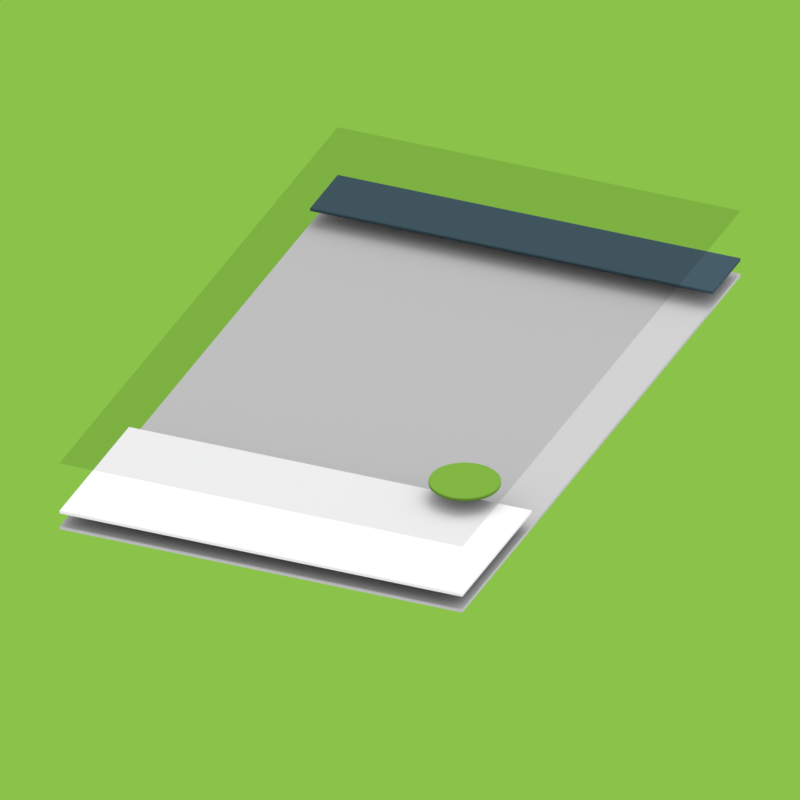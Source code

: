 # Source: overlay-permission.blend  (saved by Blender 2.78.1; exported with 4.5.12 LTS)
import bpy
from mathutils import Matrix  # noqa: F401  (used for matrix-valued properties, if any)

bpy.ops.wm.read_factory_settings(use_empty=True)
scene = bpy.context.scene
scene.name = 'Scene'

# ---- collections
col_collection_1 = bpy.data.collections.new('Collection 1'); scene.collection.children.link(col_collection_1)

# ---- materials (node trees are filled in below, after node groups)
mat_overlay = bpy.data.materials.new('overlay')
mat_overlay.alpha_threshold = 0.0
mat_overlay.roughness = 0.5
mat_background_material = bpy.data.materials.new('background material')
mat_background_material.alpha_threshold = 0.0
mat_background_material.roughness = 0.5
mat_accent_material = bpy.data.materials.new('accent material')
mat_accent_material.alpha_threshold = 0.0
mat_accent_material.diffuse_color = (0.2582, 0.5457, 0.06848, 1.0)
mat_accent_material.roughness = 0.5
mat_system_material = bpy.data.materials.new('system material')
mat_system_material.alpha_threshold = 0.0
mat_system_material.diffuse_color = (0.0, 0.0, 0.0, 1.0)
mat_system_material.roughness = 0.5
mat_card_material = bpy.data.materials.new('card material')
mat_card_material.alpha_threshold = 0.0
mat_card_material.roughness = 0.5
mat_primary_material = bpy.data.materials.new('primary material')
mat_primary_material.alpha_threshold = 0.0
mat_primary_material.diffuse_color = (0.05951, 0.1022, 0.1274, 1.0)
mat_primary_material.roughness = 0.5

# ---- material node trees
mat_overlay.use_nodes = True; mat_overlay.node_tree.nodes.clear()
_N = mat_overlay.node_tree.nodes; _L = mat_overlay.node_tree.links
n0 = _N.new('ShaderNodeOutputMaterial'); n0.name = 'Material Output'; n0.location = (300, 300)
n1 = _N.new('ShaderNodeBsdfAnisotropic'); n1.name = 'Glossy BSDF'; n1.location = (-638, 239)
n1.distribution = 'GGX'
n1.inputs[0].default_value = (0.0, 0.0, 0.0, 1.0)
n1.inputs[1].default_value = 0.0
n2 = _N.new('ShaderNodeMixShader'); n2.name = 'Mix Shader.001'; n2.location = (-342, 122)
n2.inputs[0].default_value = 0.8
n3 = _N.new('ShaderNodeBsdfTransparent'); n3.name = 'Transparent BSDF.001'; n3.location = (-658, -51)
_L.new(n1.outputs[0], n2.inputs[1])
_L.new(n3.outputs[0], n2.inputs[2])
_L.new(n2.outputs[0], n0.inputs[0])
n0.is_active_output = True
mat_background_material.use_nodes = True; mat_background_material.node_tree.nodes.clear()
_N = mat_background_material.node_tree.nodes; _L = mat_background_material.node_tree.links
n0 = _N.new('ShaderNodeOutputMaterial'); n0.name = 'Material Output'; n0.location = (300, 300)
n1 = _N.new('ShaderNodeBsdfDiffuse'); n1.name = 'Diffuse BSDF'; n1.location = (10, 300)
n1.inputs[0].default_value = (0.6038, 0.6038, 0.6038, 1.0)
_L.new(n1.outputs[0], n0.inputs[0])
n0.is_active_output = True
mat_accent_material.use_nodes = True; mat_accent_material.node_tree.nodes.clear()
_N = mat_accent_material.node_tree.nodes; _L = mat_accent_material.node_tree.links
n0 = _N.new('ShaderNodeOutputMaterial'); n0.name = 'Material Output'; n0.location = (300, 300)
n1 = _N.new('ShaderNodeBsdfDiffuse'); n1.name = 'Diffuse BSDF'; n1.location = (10, 300)
n1.inputs[0].default_value = (0.2582, 0.5457, 0.06848, 1.0)
_L.new(n1.outputs[0], n0.inputs[0])
n0.is_active_output = True
mat_system_material.use_nodes = True; mat_system_material.node_tree.nodes.clear()
_N = mat_system_material.node_tree.nodes; _L = mat_system_material.node_tree.links
n0 = _N.new('ShaderNodeOutputMaterial'); n0.name = 'Material Output'; n0.location = (300, 300)
n1 = _N.new('ShaderNodeBsdfDiffuse'); n1.name = 'Diffuse BSDF'; n1.location = (10, 300)
n1.inputs[0].default_value = (0.05086, 0.05086, 0.05086, 1.0)
_L.new(n1.outputs[0], n0.inputs[0])
n0.is_active_output = True
mat_card_material.use_nodes = True; mat_card_material.node_tree.nodes.clear()
_N = mat_card_material.node_tree.nodes; _L = mat_card_material.node_tree.links
n0 = _N.new('ShaderNodeOutputMaterial'); n0.name = 'Material Output'; n0.location = (300, 300)
n1 = _N.new('ShaderNodeBsdfDiffuse'); n1.name = 'Diffuse BSDF'; n1.location = (10, 300)
n1.inputs[0].default_value = (1.0, 1.0, 1.0, 1.0)
_L.new(n1.outputs[0], n0.inputs[0])
n0.is_active_output = True
mat_primary_material.use_nodes = True; mat_primary_material.node_tree.nodes.clear()
_N = mat_primary_material.node_tree.nodes; _L = mat_primary_material.node_tree.links
n0 = _N.new('ShaderNodeOutputMaterial'); n0.name = 'Material Output'; n0.location = (300, 300)
n1 = _N.new('ShaderNodeBsdfDiffuse'); n1.name = 'Diffuse BSDF'; n1.location = (10, 300)
n1.inputs[0].default_value = (0.05951, 0.1022, 0.1274, 1.0)
_L.new(n1.outputs[0], n0.inputs[0])
n0.is_active_output = True

# ---- world
world_world = bpy.data.worlds.new('World'); scene.world = world_world
world_world.use_nodes = True; world_world.node_tree.nodes.clear()
_N = world_world.node_tree.nodes; _L = world_world.node_tree.links
n0 = _N.new('ShaderNodeOutputWorld'); n0.name = 'World Output'; n0.location = (681, 300)
n1 = _N.new('ShaderNodeMixShader'); n1.name = 'Mix Shader'; n1.location = (272, 208)
n2 = _N.new('ShaderNodeLightPath'); n2.name = 'Light Path'; n2.location = (-58, 570)
n3 = _N.new('ShaderNodeBackground'); n3.name = 'Background'; n3.location = (-38, 222)
n3.inputs[0].default_value = (1.0, 1.0, 1.0, 1.0)
n3.inputs[1].default_value = 0.8
n4 = _N.new('ShaderNodeBackground'); n4.name = 'Background.001'; n4.location = (-38, 101)
n4.inputs[0].default_value = (0.2582, 0.5457, 0.06848, 1.0)
_L.new(n1.outputs[0], n0.inputs[0])
_L.new(n3.outputs[0], n1.inputs[1])
_L.new(n4.outputs[0], n1.inputs[2])
_L.new(n2.outputs[0], n1.inputs[0])
n0.is_active_output = True
world_world.color = (0.05088, 0.05088, 0.05088)
world_world.use_sun_shadow = False
world_world.sun_shadow_jitter_overblur = 0.0
world_world.cycles.sampling_method = 'MANUAL'
world_world.light_settings.distance = 5.0

# ---- cameras
cam_camera = bpy.data.cameras.new('Camera')
cam_camera.type = 'ORTHO'
cam_camera.clip_end = 100.0
cam_camera.lens = 150.0
cam_camera.sensor_width = 32.0
cam_camera.sensor_height = 18.0
cam_camera.ortho_scale = 2.2
cam_camera.display_size = 2.0
cam_camera.dof.focus_distance = 0.0

# ---- lights
light_sun = bpy.data.lights.new('Sun', 'SUN')
light_sun.transmission_factor = 0.0
light_sun.angle = 0.9273
light_sun.energy = 1.0
light_sun.shadow_buffer_clip_start = 0.5
light_sun.shadow_soft_size = 0.5
light_sun.shadow_cascade_max_distance = 1000.0

# ---- meshes
me_overlay = bpy.data.meshes.new('overlay')
me_overlay.from_pydata([(-1.111, -1.042, 0.0), (1.111, -1.042, 0.0), (-1.111, 1.042, 0.0), (1.111, 1.042, 0.0)], [], [(0, 1, 3, 2)])
me_overlay.materials.append(mat_overlay)
me_overlay.use_remesh_preserve_volume = False
me_overlay.use_remesh_preserve_attributes = False
me_overlay.use_mirror_vertex_groups = False
me_overlay.update()
me_bottom_sheet = bpy.data.meshes.new('bottom sheet')
me_bottom_sheet.from_pydata([(-1.111, -1.042, 0.0), (1.111, -1.042, 0.0), (-1.111, 1.042, 0.0), (1.111, 1.042, 0.0), (-1.111, 1.042, 0.05), (1.111, 1.042, 0.05), (-1.111, 0.8333, 0.05), (1.111, 0.8333, 0.05), (0.7407, -0.4167, 0.1), (0.7226, -0.4172, 0.1), (0.7046, -0.4187, 0.1), (0.687, -0.4212, 0.1), (0.6699, -0.4246, 0.1), (0.6534, -0.429, 0.1), (0.6379, -0.4342, 0.1), (0.6233, -0.4403, 0.1), (0.6098, -0.4472, 0.1), (0.5976, -0.4548, 0.1), (0.5868, -0.463, 0.1), (0.5774, -0.4717, 0.1), (0.5697, -0.481, 0.1), (0.5635, -0.4906, 0.1), (0.5591, -0.5005, 0.1), (0.5564, -0.5106, 0.1), (0.5556, -0.5208, 0.1), (0.5564, -0.531, 0.1), (0.5591, -0.5412, 0.1), (0.5635, -0.5511, 0.1), (0.5697, -0.5607, 0.1), (0.5774, -0.5699, 0.1), (0.5868, -0.5787, 0.1), (0.5976, -0.5869, 0.1), (0.6098, -0.5945, 0.1), (0.6233, -0.6014, 0.1), (0.6379, -0.6074, 0.1), (0.6534, -0.6127, 0.1), (0.6699, -0.6171, 0.1), (0.687, -0.6205, 0.1), (0.7046, -0.623, 0.1), (0.7226, -0.6245, 0.1), (0.7407, -0.625, 0.1), (0.7589, -0.6245, 0.1), (0.7769, -0.623, 0.1), (0.7945, -0.6205, 0.1), (0.8116, -0.6171, 0.1), (0.828, -0.6127, 0.1), (0.8436, -0.6074, 0.1), (0.8582, -0.6014, 0.1), (0.8717, -0.5945, 0.1), (0.8839, -0.5869, 0.1), (0.8947, -0.5787, 0.1), (0.9041, -0.5699, 0.1), (0.9118, -0.5607, 0.1), (0.918, -0.5511, 0.1), (0.9224, -0.5412, 0.1), (0.925, -0.531, 0.1), (0.9259, -0.5208, 0.1), (0.925, -0.5106, 0.1), (0.9224, -0.5005, 0.1), (0.918, -0.4906, 0.1), (0.9118, -0.481, 0.1), (0.9041, -0.4717, 0.1), (0.8947, -0.463, 0.1), (0.8839, -0.4548, 0.1), (0.8717, -0.4472, 0.1), (0.8582, -0.4403, 0.1), (0.8436, -0.4342, 0.1), (0.828, -0.429, 0.1), (0.8116, -0.4246, 0.1), (0.7945, -0.4212, 0.1), (0.7769, -0.4187, 0.1), (0.7589, -0.4172, 0.1), (1.111, -1.042, 0.05), (-1.111, -1.042, 0.05), (1.111, -0.5208, 0.05), (-1.111, -0.5208, 0.05)], [], [(0, 1, 3, 2), (5, 4, 6, 7), (9, 10, 11, 12, 13, 14, 15, 16, 17, 18, 19, 20, 21, 22, 23, 24, 25, 26, 27, 28, 29, 30, 31, 32, 33, 34, 35, 36, 37, 38, 39, 40, 41, 42, 43, 44, 45, 46, 47, 48, 49, 50, 51, 52, 53, 54, 55, 56, 57, 58, 59, 60, 61, 62, 63, 64, 65, 66, 67, 68, 69, 70, 71, 8), (74, 75, 73, 72)])
me_bottom_sheet.polygons.foreach_set('material_index', [0, 4, 1, 3])
me_bottom_sheet.materials.append(mat_background_material)
me_bottom_sheet.materials.append(mat_accent_material)
me_bottom_sheet.materials.append(mat_system_material)
me_bottom_sheet.materials.append(mat_card_material)
me_bottom_sheet.materials.append(mat_primary_material)
me_bottom_sheet.use_remesh_preserve_volume = False
me_bottom_sheet.use_remesh_preserve_attributes = False
me_bottom_sheet.use_mirror_vertex_groups = False
me_bottom_sheet.update()

# ---- objects
ob_overlay = bpy.data.objects.new('overlay', me_overlay)
ob_sun = bpy.data.objects.new('Sun', light_sun)
ob_empty = bpy.data.objects.new('Empty', None)
ob_camera = bpy.data.objects.new('Camera', cam_camera)
ob_bottom_sheet = bpy.data.objects.new('bottom sheet', me_bottom_sheet)

# ---- transforms, parenting, visibility, modifiers, constraints
ob_overlay.location = (0.0, 0.0, 0.2)
ob_overlay.scale = (0.54, 0.96, 1.0)
ob_overlay.visible_diffuse = False
ob_overlay.visible_glossy = False
ob_overlay.visible_transmission = False
ob_overlay.visible_volume_scatter = False
ob_overlay.visible_shadow = False
ob_overlay.lineart.crease_threshold = 0.0
ob_sun.location = (0.0, 0.0, 0.0)
ob_sun.rotation_euler = (-0.5236, -1.11e-16, 2.975e-17)
ob_sun.lineart.crease_threshold = 0.0
ob_empty.location = (0.0, 0.0, 0.0)
ob_empty.rotation_euler = (1.047, 1.923e-16, 0.3927)
ob_empty.empty_image_offset = (0.0, 0.0)
ob_empty.lineart.crease_threshold = 0.0
ob_camera.parent = ob_empty
ob_camera.location = (7.451e-08, 0.0, 8.0)
ob_camera.lineart.crease_threshold = 0.0
ob_bottom_sheet.location = (0.0, 0.0, 0.0)
ob_bottom_sheet.scale = (0.54, 0.96, 1.0)
ob_bottom_sheet.lineart.crease_threshold = 0.0
_m = ob_bottom_sheet.modifiers.new('Solidify', 'SOLIDIFY')
_m.nonmanifold_thickness_mode = 'FIXED'
_m.nonmanifold_merge_threshold = 0.0003
_m = ob_bottom_sheet.modifiers.new('Bevel', 'BEVEL')
_m.width = 0.002
_m.width_pct = 0.002
_m.spread = 0.0

# ---- collection membership
col_collection_1.objects.link(ob_overlay)
col_collection_1.objects.link(ob_sun)
col_collection_1.objects.link(ob_empty)
col_collection_1.objects.link(ob_camera)
col_collection_1.objects.link(ob_bottom_sheet)

# ---- scene / render settings (as saved in the file)
scene.camera = ob_camera
scene.frame_start = 0; scene.frame_end = 250; scene.frame_set(0)
scene.render.engine = 'CYCLES'
scene.render.resolution_x = 2048
scene.render.resolution_y = 2048
scene.render.resolution_percentage = 50
scene.render.fps = 30
scene.render.dither_intensity = 0.0
scene.render.film_transparent = True
scene.cycles.use_denoising = False
scene.cycles.samples = 625
scene.cycles.sampling_pattern = 'TABULATED_SOBOL'
scene.cycles.light_sampling_threshold = 0.0
scene.cycles.use_adaptive_sampling = False
scene.cycles.use_light_tree = False
scene.cycles.caustics_reflective = False
scene.cycles.caustics_refractive = False
scene.cycles.blur_glossy = 0.0
scene.cycles.max_bounces = 8
scene.cycles.diffuse_bounces = 0
scene.cycles.glossy_bounces = 1
scene.cycles.transmission_bounces = 2
scene.cycles.sample_clamp_indirect = 0.0
scene.view_settings.view_transform = 'Standard'
bpy.context.view_layer.update()
